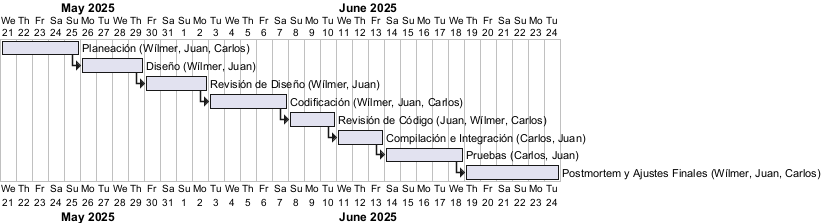

The diagram above was rendered by PlantUML. Its source (embedded in the PNG):
@startgantt
Project starts 2025-05-21

[Planeación (Wílmer, Juan, Carlos)] requires 5 days

[Diseño (Wílmer, Juan)] requires 4 days
[Diseño (Wílmer, Juan)] starts at [Planeación (Wílmer, Juan, Carlos)]'s end

[Revisión de Diseño (Wílmer, Juan)] requires 4 days
[Revisión de Diseño (Wílmer, Juan)] starts at [Diseño (Wílmer, Juan)]'s end

[Codificación (Wílmer, Juan, Carlos)] requires 5 days
[Codificación (Wílmer, Juan, Carlos)] starts at [Revisión de Diseño (Wílmer, Juan)]'s end

[Revisión de Código (Juan, Wílmer, Carlos)] requires 3 days
[Revisión de Código (Juan, Wílmer, Carlos)] starts at [Codificación (Wílmer, Juan, Carlos)]'s end

[Compilación e Integración (Carlos, Juan)] requires 3 days
[Compilación e Integración (Carlos, Juan)] starts at [Revisión de Código (Juan, Wílmer, Carlos)]'s end

[Pruebas (Carlos, Juan)] requires 5 days
[Pruebas (Carlos, Juan)] starts at [Compilación e Integración (Carlos, Juan)]'s end

[Postmortem y Ajustes Finales (Wílmer, Juan, Carlos)] requires 6 days
[Postmortem y Ajustes Finales (Wílmer, Juan, Carlos)] starts at [Pruebas (Carlos, Juan)]'s end

@endgantt